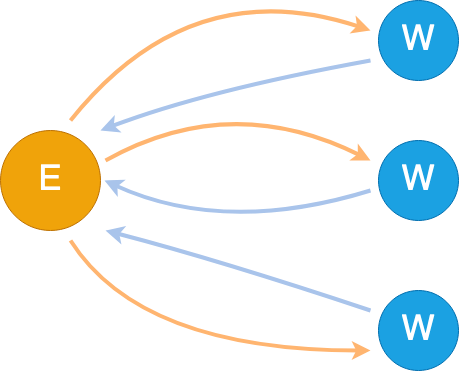

The diagram above was exported from draw.io. Its source (the exported page's mxGraphModel, read from the mxfile embedded in the PNG):
<mxGraphModel dx="780" dy="665" grid="1" gridSize="10" guides="1" tooltips="1" connect="1" arrows="1" fold="1" page="1" pageScale="1" pageWidth="850" pageHeight="1100" math="0" shadow="0">
  <root>
    <mxCell id="0" />
    <mxCell id="1" parent="0" />
    <mxCell id="4jk31ZAwixPevx2C4jTm-2" value="&lt;font color=&quot;#ffffff&quot; style=&quot;font-size: 35px;&quot;&gt;E&lt;/font&gt;" style="ellipse;whiteSpace=wrap;html=1;aspect=fixed;fillColor=#f0a30a;strokeColor=#BD7000;fontColor=#000000;" vertex="1" parent="1">
      <mxGeometry x="50" y="190" width="100" height="100" as="geometry" />
    </mxCell>
    <mxCell id="4jk31ZAwixPevx2C4jTm-3" value="&lt;font color=&quot;#ffffff&quot; style=&quot;font-size: 35px;&quot;&gt;W&lt;/font&gt;" style="ellipse;whiteSpace=wrap;html=1;aspect=fixed;fillColor=#1ba1e2;strokeColor=#006EAF;fontColor=#ffffff;" vertex="1" parent="1">
      <mxGeometry x="428" y="60" width="80" height="80" as="geometry" />
    </mxCell>
    <mxCell id="4jk31ZAwixPevx2C4jTm-4" value="&lt;font color=&quot;#ffffff&quot; style=&quot;font-size: 35px;&quot;&gt;W&lt;/font&gt;" style="ellipse;whiteSpace=wrap;html=1;aspect=fixed;fillColor=#1ba1e2;strokeColor=#006EAF;fontColor=#ffffff;" vertex="1" parent="1">
      <mxGeometry x="428" y="200" width="80" height="80" as="geometry" />
    </mxCell>
    <mxCell id="4jk31ZAwixPevx2C4jTm-5" value="&lt;font color=&quot;#ffffff&quot; style=&quot;font-size: 35px;&quot;&gt;W&lt;/font&gt;" style="ellipse;whiteSpace=wrap;html=1;aspect=fixed;fillColor=#1ba1e2;strokeColor=#006EAF;fontColor=#ffffff;" vertex="1" parent="1">
      <mxGeometry x="428" y="350" width="80" height="80" as="geometry" />
    </mxCell>
    <mxCell id="4jk31ZAwixPevx2C4jTm-8" value="" style="curved=1;endArrow=classic;html=1;rounded=0;strokeWidth=4;fillColor=#f0a30a;strokeColor=#A9C4EB;entryX=0;entryY=0.5;entryDx=0;entryDy=0;" edge="1" parent="1">
      <mxGeometry width="50" height="50" relative="1" as="geometry">
        <mxPoint x="420" y="250" as="sourcePoint" />
        <mxPoint x="154" y="240" as="targetPoint" />
        <Array as="points">
          <mxPoint x="274" y="295" />
        </Array>
      </mxGeometry>
    </mxCell>
    <mxCell id="4jk31ZAwixPevx2C4jTm-7" value="" style="curved=1;endArrow=classic;html=1;rounded=0;strokeWidth=4;fillColor=#f0a30a;strokeColor=#FFB570;exitX=1;exitY=0.5;exitDx=0;exitDy=0;" edge="1" parent="1">
      <mxGeometry width="50" height="50" relative="1" as="geometry">
        <mxPoint x="154.9999999999999" y="219.9999999999999" as="sourcePoint" />
        <mxPoint x="420" y="220" as="targetPoint" />
        <Array as="points">
          <mxPoint x="280" y="150" />
        </Array>
      </mxGeometry>
    </mxCell>
    <mxCell id="4jk31ZAwixPevx2C4jTm-10" value="" style="curved=1;endArrow=classic;html=1;rounded=0;strokeWidth=4;fillColor=#f0a30a;strokeColor=#A9C4EB;" edge="1" parent="1">
      <mxGeometry width="50" height="50" relative="1" as="geometry">
        <mxPoint x="420" y="370" as="sourcePoint" />
        <mxPoint x="155" y="290" as="targetPoint" />
        <Array as="points">
          <mxPoint x="270" y="320" />
        </Array>
      </mxGeometry>
    </mxCell>
    <mxCell id="4jk31ZAwixPevx2C4jTm-11" value="" style="curved=1;endArrow=classic;html=1;rounded=0;strokeWidth=4;fillColor=#f0a30a;strokeColor=#FFB570;" edge="1" parent="1">
      <mxGeometry width="50" height="50" relative="1" as="geometry">
        <mxPoint x="120" y="300" as="sourcePoint" />
        <mxPoint x="420" y="410" as="targetPoint" />
        <Array as="points">
          <mxPoint x="190" y="410" />
        </Array>
      </mxGeometry>
    </mxCell>
    <mxCell id="4jk31ZAwixPevx2C4jTm-12" value="" style="curved=1;endArrow=classic;html=1;rounded=0;strokeWidth=4;fillColor=#f0a30a;strokeColor=#FFB570;" edge="1" parent="1">
      <mxGeometry width="50" height="50" relative="1" as="geometry">
        <mxPoint x="120" y="180" as="sourcePoint" />
        <mxPoint x="420" y="90" as="targetPoint" />
        <Array as="points">
          <mxPoint x="240" y="30" />
        </Array>
      </mxGeometry>
    </mxCell>
    <mxCell id="4jk31ZAwixPevx2C4jTm-13" value="" style="curved=1;endArrow=classic;html=1;rounded=0;strokeWidth=4;fillColor=#f0a30a;strokeColor=#A9C4EB;" edge="1" parent="1">
      <mxGeometry width="50" height="50" relative="1" as="geometry">
        <mxPoint x="420" y="120" as="sourcePoint" />
        <mxPoint x="150" y="190" as="targetPoint" />
        <Array as="points">
          <mxPoint x="255" y="150" />
        </Array>
      </mxGeometry>
    </mxCell>
  </root>
</mxGraphModel>